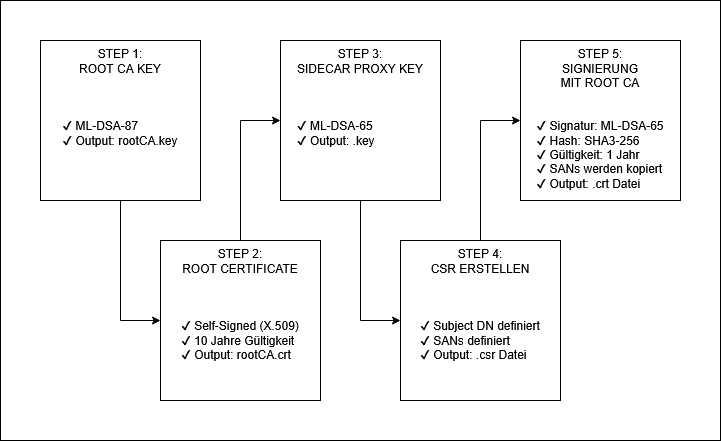

The diagram above was exported from draw.io. Its source (the exported page's mxGraphModel, read from the mxfile embedded in the PNG):
<mxGraphModel dx="1426" dy="759" grid="1" gridSize="10" guides="1" tooltips="1" connect="1" arrows="1" fold="1" page="1" pageScale="1" pageWidth="827" pageHeight="1169" math="0" shadow="0">
  <root>
    <mxCell id="0" />
    <mxCell id="1" parent="0" />
    <mxCell id="PHca5uIOyzlhwDa6qFun-11" parent="1" style="rounded=0;whiteSpace=wrap;html=1;" value="" vertex="1">
      <mxGeometry height="440" width="720" x="80" y="160" as="geometry" />
    </mxCell>
    <mxCell id="PHca5uIOyzlhwDa6qFun-19" edge="1" parent="1" source="PHca5uIOyzlhwDa6qFun-1" style="edgeStyle=orthogonalEdgeStyle;rounded=0;orthogonalLoop=1;jettySize=auto;html=1;exitX=0.5;exitY=1;exitDx=0;exitDy=0;entryX=0;entryY=0.5;entryDx=0;entryDy=0;" target="PHca5uIOyzlhwDa6qFun-2">
      <mxGeometry relative="1" as="geometry" />
    </mxCell>
    <mxCell id="PHca5uIOyzlhwDa6qFun-1" parent="1" style="rounded=0;whiteSpace=wrap;html=1;verticalAlign=top;" value="&lt;div&gt;STEP 1:&lt;br&gt;ROOT CA KEY&lt;/div&gt;&lt;div&gt;&lt;br&gt;&lt;/div&gt;&lt;div&gt;&lt;br&gt;&lt;/div&gt;&lt;div&gt;&lt;br&gt;&lt;/div&gt;&lt;div align=&quot;left&quot;&gt;✔ ML-DSA-87&lt;/div&gt;&lt;div align=&quot;left&quot;&gt;✔ Output: rootCA.key&lt;/div&gt;" vertex="1">
      <mxGeometry height="160" width="160" x="120" y="200" as="geometry" />
    </mxCell>
    <mxCell id="PHca5uIOyzlhwDa6qFun-20" edge="1" parent="1" source="PHca5uIOyzlhwDa6qFun-2" style="edgeStyle=orthogonalEdgeStyle;rounded=0;orthogonalLoop=1;jettySize=auto;html=1;exitX=0.5;exitY=0;exitDx=0;exitDy=0;entryX=0;entryY=0.5;entryDx=0;entryDy=0;" target="PHca5uIOyzlhwDa6qFun-4">
      <mxGeometry relative="1" as="geometry" />
    </mxCell>
    <mxCell id="PHca5uIOyzlhwDa6qFun-2" parent="1" style="rounded=0;whiteSpace=wrap;html=1;verticalAlign=top;" value="STEP 2:&lt;br&gt;&lt;div&gt;ROOT CERTIFICATE&lt;/div&gt;&lt;div&gt;&lt;br&gt;&lt;/div&gt;&lt;div&gt;&lt;br&gt;&lt;/div&gt;&lt;div&gt;&lt;br&gt;&lt;/div&gt;&lt;div align=&quot;left&quot;&gt;✔ Self-Signed (X.509)&lt;/div&gt;&lt;div align=&quot;left&quot;&gt;✔ 10 Jahre Gültigkeit&lt;/div&gt;&lt;div align=&quot;left&quot;&gt;✔ Output: rootCA.crt&lt;/div&gt;" vertex="1">
      <mxGeometry height="160" width="160" x="240" y="400" as="geometry" />
    </mxCell>
    <mxCell id="PHca5uIOyzlhwDa6qFun-21" edge="1" parent="1" source="PHca5uIOyzlhwDa6qFun-4" style="edgeStyle=orthogonalEdgeStyle;rounded=0;orthogonalLoop=1;jettySize=auto;html=1;exitX=0.5;exitY=1;exitDx=0;exitDy=0;entryX=0;entryY=0.5;entryDx=0;entryDy=0;" target="PHca5uIOyzlhwDa6qFun-6">
      <mxGeometry relative="1" as="geometry" />
    </mxCell>
    <mxCell id="PHca5uIOyzlhwDa6qFun-4" parent="1" style="rounded=0;whiteSpace=wrap;html=1;verticalAlign=top;fontSize=12;" value="STEP 3:&lt;br&gt;&lt;div&gt;SIDECAR PROXY KEY&lt;/div&gt;&lt;div align=&quot;left&quot;&gt;&lt;br&gt;&lt;/div&gt;&lt;div align=&quot;left&quot;&gt;&lt;br&gt;&lt;/div&gt;&lt;div align=&quot;left&quot;&gt;&lt;br&gt;&lt;/div&gt;&lt;div align=&quot;left&quot;&gt;✔ ML-DSA-65&lt;/div&gt;&lt;div align=&quot;left&quot;&gt;✔ Output: .key&lt;/div&gt;" vertex="1">
      <mxGeometry height="160" width="160" x="360" y="200" as="geometry" />
    </mxCell>
    <mxCell id="PHca5uIOyzlhwDa6qFun-22" edge="1" parent="1" source="PHca5uIOyzlhwDa6qFun-6" style="edgeStyle=orthogonalEdgeStyle;rounded=0;orthogonalLoop=1;jettySize=auto;html=1;exitX=0.5;exitY=0;exitDx=0;exitDy=0;entryX=0;entryY=0.5;entryDx=0;entryDy=0;" target="PHca5uIOyzlhwDa6qFun-8">
      <mxGeometry relative="1" as="geometry" />
    </mxCell>
    <mxCell id="PHca5uIOyzlhwDa6qFun-6" parent="1" style="rounded=0;whiteSpace=wrap;html=1;verticalAlign=top;" value="STEP 4:&lt;br&gt;&lt;div&gt;CSR ERSTELLEN&lt;/div&gt;&lt;div&gt;&lt;br&gt;&lt;/div&gt;&lt;div&gt;&lt;br&gt;&lt;/div&gt;&lt;div&gt;&lt;br&gt;&lt;/div&gt;&lt;div align=&quot;left&quot;&gt;✔ Subject DN definiert&lt;/div&gt;&lt;div align=&quot;left&quot;&gt;✔ SANs definiert&lt;/div&gt;&lt;div align=&quot;left&quot;&gt;✔ Output: .csr Datei&lt;/div&gt;" vertex="1">
      <mxGeometry height="160" width="160" x="480" y="400" as="geometry" />
    </mxCell>
    <mxCell id="PHca5uIOyzlhwDa6qFun-8" parent="1" style="rounded=0;whiteSpace=wrap;html=1;verticalAlign=top;" value="STEP 5:&lt;br&gt;SIGNIERUNG&lt;br&gt;&lt;div&gt;MIT ROOT CA&lt;/div&gt;&lt;div&gt;&lt;br&gt;&lt;/div&gt;&lt;div&gt;&lt;br&gt;&lt;/div&gt;&lt;div align=&quot;left&quot;&gt;✔ Signatur: ML-DSA-65&lt;/div&gt;&lt;div align=&quot;left&quot;&gt;✔ Hash: SHA3-256&lt;/div&gt;&lt;div align=&quot;left&quot;&gt;✔ Gültigkeit: 1 Jahr&lt;/div&gt;&lt;div align=&quot;left&quot;&gt;✔ SANs werden kopiert&lt;/div&gt;&lt;div align=&quot;left&quot;&gt;✔ Output: .crt Datei&lt;/div&gt;" vertex="1">
      <mxGeometry height="160" width="160" x="600" y="200" as="geometry" />
    </mxCell>
  </root>
</mxGraphModel>